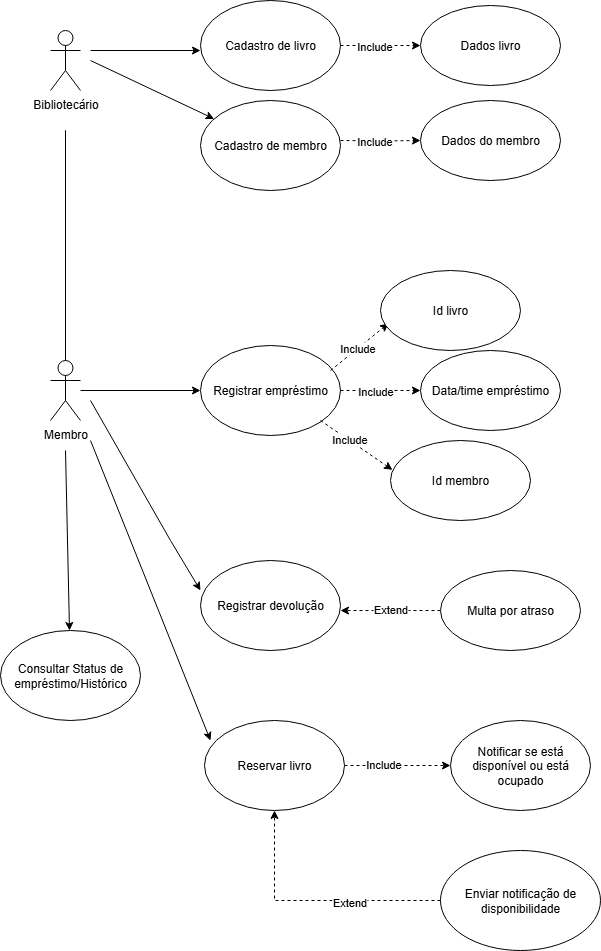

The diagram above was exported from draw.io. Its source (the exported page's mxGraphModel, read from the mxfile embedded in the PNG):
<mxGraphModel dx="1042" dy="570" grid="1" gridSize="10" guides="1" tooltips="1" connect="1" arrows="1" fold="1" page="1" pageScale="1" pageWidth="827" pageHeight="1169" math="0" shadow="0">
  <root>
    <mxCell id="0" />
    <mxCell id="1" parent="0" />
    <mxCell id="YMbJ9Yiw9pIWzZBfQVzb-3" value="" style="edgeStyle=orthogonalEdgeStyle;rounded=0;orthogonalLoop=1;jettySize=auto;html=1;endArrow=none;endFill=0;" parent="1" target="YMbJ9Yiw9pIWzZBfQVzb-2" edge="1">
      <mxGeometry relative="1" as="geometry">
        <mxPoint x="135" y="380" as="sourcePoint" />
        <Array as="points">
          <mxPoint x="135" y="360" />
          <mxPoint x="135" y="360" />
        </Array>
      </mxGeometry>
    </mxCell>
    <mxCell id="YMbJ9Yiw9pIWzZBfQVzb-6" style="edgeStyle=orthogonalEdgeStyle;rounded=0;orthogonalLoop=1;jettySize=auto;html=1;" parent="1" edge="1">
      <mxGeometry relative="1" as="geometry">
        <mxPoint x="270" y="280" as="targetPoint" />
        <mxPoint x="160" y="280" as="sourcePoint" />
      </mxGeometry>
    </mxCell>
    <mxCell id="YMbJ9Yiw9pIWzZBfQVzb-1" value="&lt;font style=&quot;vertical-align: inherit;&quot;&gt;&lt;font style=&quot;vertical-align: inherit;&quot;&gt;Bibliotecário&lt;/font&gt;&lt;/font&gt;&lt;div&gt;&lt;font style=&quot;vertical-align: inherit;&quot;&gt;&lt;font style=&quot;vertical-align: inherit;&quot;&gt;&lt;br&gt;&lt;/font&gt;&lt;/font&gt;&lt;/div&gt;" style="shape=umlActor;verticalLabelPosition=bottom;verticalAlign=top;html=1;outlineConnect=0;" parent="1" vertex="1">
      <mxGeometry x="120" y="260" width="30" height="60" as="geometry" />
    </mxCell>
    <mxCell id="YMbJ9Yiw9pIWzZBfQVzb-27" style="edgeStyle=orthogonalEdgeStyle;rounded=0;orthogonalLoop=1;jettySize=auto;html=1;" parent="1" source="YMbJ9Yiw9pIWzZBfQVzb-2" target="YMbJ9Yiw9pIWzZBfQVzb-26" edge="1">
      <mxGeometry relative="1" as="geometry" />
    </mxCell>
    <mxCell id="YMbJ9Yiw9pIWzZBfQVzb-2" value="&lt;font style=&quot;vertical-align: inherit;&quot;&gt;&lt;font style=&quot;vertical-align: inherit;&quot;&gt;Membro&lt;/font&gt;&lt;/font&gt;" style="shape=umlActor;verticalLabelPosition=bottom;verticalAlign=top;html=1;outlineConnect=0;" parent="1" vertex="1">
      <mxGeometry x="120" y="590" width="30" height="60" as="geometry" />
    </mxCell>
    <mxCell id="YMbJ9Yiw9pIWzZBfQVzb-9" style="edgeStyle=orthogonalEdgeStyle;rounded=0;orthogonalLoop=1;jettySize=auto;html=1;dashed=1;entryX=0;entryY=0.5;entryDx=0;entryDy=0;" parent="1" source="YMbJ9Yiw9pIWzZBfQVzb-8" target="YMbJ9Yiw9pIWzZBfQVzb-10" edge="1">
      <mxGeometry relative="1" as="geometry">
        <mxPoint x="470" y="275" as="targetPoint" />
      </mxGeometry>
    </mxCell>
    <mxCell id="YMbJ9Yiw9pIWzZBfQVzb-11" value="&lt;font style=&quot;vertical-align: inherit;&quot;&gt;&lt;font style=&quot;vertical-align: inherit;&quot;&gt;Include&lt;/font&gt;&lt;/font&gt;" style="edgeLabel;html=1;align=center;verticalAlign=middle;resizable=0;points=[];" parent="YMbJ9Yiw9pIWzZBfQVzb-9" vertex="1" connectable="0">
      <mxGeometry x="-0.165" relative="1" as="geometry">
        <mxPoint as="offset" />
      </mxGeometry>
    </mxCell>
    <mxCell id="YMbJ9Yiw9pIWzZBfQVzb-8" value="&lt;font style=&quot;vertical-align: inherit;&quot;&gt;&lt;font style=&quot;vertical-align: inherit;&quot;&gt;&lt;font style=&quot;vertical-align: inherit;&quot;&gt;&lt;font style=&quot;vertical-align: inherit;&quot;&gt;Cadastro de livro&lt;/font&gt;&lt;/font&gt;&lt;/font&gt;&lt;/font&gt;" style="ellipse;whiteSpace=wrap;html=1;" parent="1" vertex="1">
      <mxGeometry x="270" y="230" width="140" height="90" as="geometry" />
    </mxCell>
    <mxCell id="YMbJ9Yiw9pIWzZBfQVzb-10" value="&lt;font style=&quot;vertical-align: inherit;&quot;&gt;&lt;font style=&quot;vertical-align: inherit;&quot;&gt;Dados livro&lt;/font&gt;&lt;/font&gt;" style="ellipse;whiteSpace=wrap;html=1;" parent="1" vertex="1">
      <mxGeometry x="490" y="235" width="140" height="80" as="geometry" />
    </mxCell>
    <mxCell id="YMbJ9Yiw9pIWzZBfQVzb-16" value="" style="endArrow=classic;html=1;rounded=0;" parent="1" target="YMbJ9Yiw9pIWzZBfQVzb-18" edge="1">
      <mxGeometry width="50" height="50" relative="1" as="geometry">
        <mxPoint x="160" y="290" as="sourcePoint" />
        <mxPoint x="240" y="360" as="targetPoint" />
      </mxGeometry>
    </mxCell>
    <mxCell id="YMbJ9Yiw9pIWzZBfQVzb-18" value="&lt;font style=&quot;vertical-align: inherit;&quot;&gt;&lt;font style=&quot;vertical-align: inherit;&quot;&gt;&lt;font style=&quot;vertical-align: inherit;&quot;&gt;&lt;font style=&quot;vertical-align: inherit;&quot;&gt;&lt;font style=&quot;vertical-align: inherit;&quot;&gt;&lt;font style=&quot;vertical-align: inherit;&quot;&gt;Cadastro de membro&lt;/font&gt;&lt;/font&gt;&lt;/font&gt;&lt;/font&gt;&lt;/font&gt;&lt;/font&gt;" style="ellipse;whiteSpace=wrap;html=1;" parent="1" vertex="1">
      <mxGeometry x="270" y="330" width="140" height="90" as="geometry" />
    </mxCell>
    <mxCell id="YMbJ9Yiw9pIWzZBfQVzb-19" style="edgeStyle=orthogonalEdgeStyle;rounded=0;orthogonalLoop=1;jettySize=auto;html=1;dashed=1;entryX=0;entryY=0.5;entryDx=0;entryDy=0;" parent="1" target="YMbJ9Yiw9pIWzZBfQVzb-21" edge="1">
      <mxGeometry relative="1" as="geometry">
        <mxPoint x="470" y="370" as="targetPoint" />
        <mxPoint x="410" y="370" as="sourcePoint" />
      </mxGeometry>
    </mxCell>
    <mxCell id="YMbJ9Yiw9pIWzZBfQVzb-20" value="&lt;font style=&quot;vertical-align: inherit;&quot;&gt;&lt;font style=&quot;vertical-align: inherit;&quot;&gt;Include&lt;/font&gt;&lt;/font&gt;" style="edgeLabel;html=1;align=center;verticalAlign=middle;resizable=0;points=[];" parent="YMbJ9Yiw9pIWzZBfQVzb-19" vertex="1" connectable="0">
      <mxGeometry x="-0.165" relative="1" as="geometry">
        <mxPoint as="offset" />
      </mxGeometry>
    </mxCell>
    <mxCell id="YMbJ9Yiw9pIWzZBfQVzb-21" value="&lt;font style=&quot;vertical-align: inherit;&quot;&gt;&lt;font style=&quot;vertical-align: inherit;&quot;&gt;&lt;font style=&quot;vertical-align: inherit;&quot;&gt;&lt;font style=&quot;vertical-align: inherit;&quot;&gt;Dados do membro&lt;/font&gt;&lt;/font&gt;&lt;/font&gt;&lt;/font&gt;" style="ellipse;whiteSpace=wrap;html=1;" parent="1" vertex="1">
      <mxGeometry x="490" y="330" width="140" height="80" as="geometry" />
    </mxCell>
    <mxCell id="YMbJ9Yiw9pIWzZBfQVzb-24" style="edgeStyle=orthogonalEdgeStyle;rounded=0;orthogonalLoop=1;jettySize=auto;html=1;dashed=1;entryX=0;entryY=0.5;entryDx=0;entryDy=0;" parent="1" source="YMbJ9Yiw9pIWzZBfQVzb-26" edge="1">
      <mxGeometry relative="1" as="geometry">
        <mxPoint x="490" y="620" as="targetPoint" />
      </mxGeometry>
    </mxCell>
    <mxCell id="YMbJ9Yiw9pIWzZBfQVzb-25" value="&lt;font style=&quot;vertical-align: inherit;&quot;&gt;&lt;font style=&quot;vertical-align: inherit;&quot;&gt;Include&lt;/font&gt;&lt;/font&gt;" style="edgeLabel;html=1;align=center;verticalAlign=middle;resizable=0;points=[];" parent="YMbJ9Yiw9pIWzZBfQVzb-24" vertex="1" connectable="0">
      <mxGeometry x="-0.165" relative="1" as="geometry">
        <mxPoint as="offset" />
      </mxGeometry>
    </mxCell>
    <mxCell id="YMbJ9Yiw9pIWzZBfQVzb-26" value="&lt;font style=&quot;vertical-align: inherit;&quot;&gt;&lt;font style=&quot;vertical-align: inherit;&quot;&gt;&lt;font style=&quot;vertical-align: inherit;&quot;&gt;&lt;font style=&quot;vertical-align: inherit;&quot;&gt;&lt;font style=&quot;vertical-align: inherit;&quot;&gt;&lt;font style=&quot;vertical-align: inherit;&quot;&gt;Registrar empréstimo&lt;/font&gt;&lt;/font&gt;&lt;/font&gt;&lt;/font&gt;&lt;/font&gt;&lt;/font&gt;" style="ellipse;whiteSpace=wrap;html=1;" parent="1" vertex="1">
      <mxGeometry x="270" y="575" width="140" height="90" as="geometry" />
    </mxCell>
    <mxCell id="YMbJ9Yiw9pIWzZBfQVzb-28" value="&lt;font style=&quot;vertical-align: inherit;&quot;&gt;&lt;font style=&quot;vertical-align: inherit;&quot;&gt;&lt;font style=&quot;vertical-align: inherit;&quot;&gt;&lt;font style=&quot;vertical-align: inherit;&quot;&gt;&lt;font style=&quot;vertical-align: inherit;&quot;&gt;&lt;font style=&quot;vertical-align: inherit;&quot;&gt;Data/time empréstimo&lt;/font&gt;&lt;/font&gt;&lt;/font&gt;&lt;/font&gt;&lt;/font&gt;&lt;/font&gt;" style="ellipse;whiteSpace=wrap;html=1;" parent="1" vertex="1">
      <mxGeometry x="490" y="580" width="140" height="80" as="geometry" />
    </mxCell>
    <mxCell id="YMbJ9Yiw9pIWzZBfQVzb-29" value="&lt;font style=&quot;vertical-align: inherit;&quot;&gt;&lt;font style=&quot;vertical-align: inherit;&quot;&gt;&lt;font style=&quot;vertical-align: inherit;&quot;&gt;&lt;font style=&quot;vertical-align: inherit;&quot;&gt;&lt;font style=&quot;vertical-align: inherit;&quot;&gt;&lt;font style=&quot;vertical-align: inherit;&quot;&gt;Id membro&lt;/font&gt;&lt;/font&gt;&lt;/font&gt;&lt;/font&gt;&lt;/font&gt;&lt;/font&gt;" style="ellipse;whiteSpace=wrap;html=1;" parent="1" vertex="1">
      <mxGeometry x="460" y="670" width="140" height="80" as="geometry" />
    </mxCell>
    <mxCell id="YMbJ9Yiw9pIWzZBfQVzb-30" value="" style="endArrow=classic;html=1;rounded=0;entryX=0.014;entryY=0.367;entryDx=0;entryDy=0;entryPerimeter=0;dashed=1;" parent="1" target="YMbJ9Yiw9pIWzZBfQVzb-29" edge="1">
      <mxGeometry width="50" height="50" relative="1" as="geometry">
        <mxPoint x="390" y="650" as="sourcePoint" />
        <mxPoint x="460" y="680" as="targetPoint" />
      </mxGeometry>
    </mxCell>
    <mxCell id="YMbJ9Yiw9pIWzZBfQVzb-31" value="&lt;font style=&quot;vertical-align: inherit;&quot;&gt;&lt;font style=&quot;vertical-align: inherit;&quot;&gt;Include&lt;/font&gt;&lt;/font&gt;" style="edgeLabel;html=1;align=center;verticalAlign=middle;resizable=0;points=[];" parent="YMbJ9Yiw9pIWzZBfQVzb-30" vertex="1" connectable="0">
      <mxGeometry x="-0.2221" y="1" relative="1" as="geometry">
        <mxPoint as="offset" />
      </mxGeometry>
    </mxCell>
    <mxCell id="YMbJ9Yiw9pIWzZBfQVzb-32" value="" style="endArrow=classic;html=1;rounded=0;entryX=0.057;entryY=0.662;entryDx=0;entryDy=0;entryPerimeter=0;dashed=1;" parent="1" target="YMbJ9Yiw9pIWzZBfQVzb-33" edge="1">
      <mxGeometry width="50" height="50" relative="1" as="geometry">
        <mxPoint x="400" y="600" as="sourcePoint" />
        <mxPoint x="450" y="550" as="targetPoint" />
        <Array as="points" />
      </mxGeometry>
    </mxCell>
    <mxCell id="YMbJ9Yiw9pIWzZBfQVzb-35" value="&lt;font style=&quot;vertical-align: inherit;&quot;&gt;&lt;font style=&quot;vertical-align: inherit;&quot;&gt;Include&lt;/font&gt;&lt;/font&gt;" style="edgeLabel;html=1;align=center;verticalAlign=middle;resizable=0;points=[];" parent="YMbJ9Yiw9pIWzZBfQVzb-32" vertex="1" connectable="0">
      <mxGeometry x="-0.0728" y="1" relative="1" as="geometry">
        <mxPoint as="offset" />
      </mxGeometry>
    </mxCell>
    <mxCell id="YMbJ9Yiw9pIWzZBfQVzb-33" value="&lt;font style=&quot;vertical-align: inherit;&quot;&gt;&lt;font style=&quot;vertical-align: inherit;&quot;&gt;&lt;font style=&quot;vertical-align: inherit;&quot;&gt;&lt;font style=&quot;vertical-align: inherit;&quot;&gt;&lt;font style=&quot;vertical-align: inherit;&quot;&gt;&lt;font style=&quot;vertical-align: inherit;&quot;&gt;&lt;font style=&quot;vertical-align: inherit;&quot;&gt;&lt;font style=&quot;vertical-align: inherit;&quot;&gt;Id livro&lt;/font&gt;&lt;/font&gt;&lt;/font&gt;&lt;/font&gt;&lt;/font&gt;&lt;/font&gt;&lt;/font&gt;&lt;/font&gt;" style="ellipse;whiteSpace=wrap;html=1;" parent="1" vertex="1">
      <mxGeometry x="450" y="500" width="140" height="80" as="geometry" />
    </mxCell>
    <mxCell id="YMbJ9Yiw9pIWzZBfQVzb-36" value="" style="endArrow=classic;html=1;rounded=0;entryX=0;entryY=0.333;entryDx=0;entryDy=0;entryPerimeter=0;" parent="1" target="YMbJ9Yiw9pIWzZBfQVzb-37" edge="1">
      <mxGeometry width="50" height="50" relative="1" as="geometry">
        <mxPoint x="160" y="630" as="sourcePoint" />
        <mxPoint x="250" y="750" as="targetPoint" />
        <Array as="points">
          <mxPoint x="240" y="770" />
        </Array>
      </mxGeometry>
    </mxCell>
    <mxCell id="YMbJ9Yiw9pIWzZBfQVzb-37" value="&lt;font style=&quot;vertical-align: inherit;&quot;&gt;&lt;font style=&quot;vertical-align: inherit;&quot;&gt;&lt;font style=&quot;vertical-align: inherit;&quot;&gt;&lt;font style=&quot;vertical-align: inherit;&quot;&gt;&lt;font style=&quot;vertical-align: inherit;&quot;&gt;&lt;font style=&quot;vertical-align: inherit;&quot;&gt;&lt;font style=&quot;vertical-align: inherit;&quot;&gt;&lt;font style=&quot;vertical-align: inherit;&quot;&gt;Registrar devolução&lt;/font&gt;&lt;/font&gt;&lt;/font&gt;&lt;/font&gt;&lt;/font&gt;&lt;/font&gt;&lt;/font&gt;&lt;/font&gt;" style="ellipse;whiteSpace=wrap;html=1;" parent="1" vertex="1">
      <mxGeometry x="270" y="790" width="140" height="90" as="geometry" />
    </mxCell>
    <mxCell id="YMbJ9Yiw9pIWzZBfQVzb-43" style="edgeStyle=orthogonalEdgeStyle;rounded=0;orthogonalLoop=1;jettySize=auto;html=1;entryX=1;entryY=0.556;entryDx=0;entryDy=0;entryPerimeter=0;dashed=1;" parent="1" source="YMbJ9Yiw9pIWzZBfQVzb-42" target="YMbJ9Yiw9pIWzZBfQVzb-37" edge="1">
      <mxGeometry relative="1" as="geometry">
        <mxPoint x="420" y="840" as="targetPoint" />
      </mxGeometry>
    </mxCell>
    <mxCell id="YMbJ9Yiw9pIWzZBfQVzb-45" value="&lt;font style=&quot;vertical-align: inherit;&quot;&gt;&lt;font style=&quot;vertical-align: inherit;&quot;&gt;Extend&lt;/font&gt;&lt;/font&gt;" style="edgeLabel;html=1;align=center;verticalAlign=middle;resizable=0;points=[];" parent="YMbJ9Yiw9pIWzZBfQVzb-43" vertex="1" connectable="0">
      <mxGeometry x="0.0171" y="-2" relative="1" as="geometry">
        <mxPoint as="offset" />
      </mxGeometry>
    </mxCell>
    <mxCell id="YMbJ9Yiw9pIWzZBfQVzb-42" value="&lt;font style=&quot;vertical-align: inherit;&quot;&gt;&lt;font style=&quot;vertical-align: inherit;&quot;&gt;&lt;font style=&quot;vertical-align: inherit;&quot;&gt;&lt;font style=&quot;vertical-align: inherit;&quot;&gt;&lt;font style=&quot;vertical-align: inherit;&quot;&gt;&lt;font style=&quot;vertical-align: inherit;&quot;&gt;&lt;font style=&quot;vertical-align: inherit;&quot;&gt;&lt;font style=&quot;vertical-align: inherit;&quot;&gt;Multa por atraso&lt;/font&gt;&lt;/font&gt;&lt;/font&gt;&lt;/font&gt;&lt;/font&gt;&lt;/font&gt;&lt;/font&gt;&lt;/font&gt;" style="ellipse;whiteSpace=wrap;html=1;" parent="1" vertex="1">
      <mxGeometry x="510" y="800" width="140" height="80" as="geometry" />
    </mxCell>
    <mxCell id="YMbJ9Yiw9pIWzZBfQVzb-46" value="&lt;font style=&quot;vertical-align: inherit;&quot;&gt;&lt;font style=&quot;vertical-align: inherit;&quot;&gt;&lt;font style=&quot;vertical-align: inherit;&quot;&gt;&lt;font style=&quot;vertical-align: inherit;&quot;&gt;&lt;font style=&quot;vertical-align: inherit;&quot;&gt;&lt;font style=&quot;vertical-align: inherit;&quot;&gt;&lt;font style=&quot;vertical-align: inherit;&quot;&gt;&lt;font style=&quot;vertical-align: inherit;&quot;&gt;&lt;font style=&quot;vertical-align: inherit;&quot;&gt;&lt;font style=&quot;vertical-align: inherit;&quot;&gt;Consultar Status de empréstimo/Histórico&lt;/font&gt;&lt;/font&gt;&lt;/font&gt;&lt;/font&gt;&lt;/font&gt;&lt;/font&gt;&lt;/font&gt;&lt;/font&gt;&lt;/font&gt;&lt;/font&gt;" style="ellipse;whiteSpace=wrap;html=1;" parent="1" vertex="1">
      <mxGeometry x="70" y="860" width="140" height="90" as="geometry" />
    </mxCell>
    <mxCell id="YMbJ9Yiw9pIWzZBfQVzb-47" value="" style="endArrow=classic;html=1;rounded=0;" parent="1" target="YMbJ9Yiw9pIWzZBfQVzb-46" edge="1">
      <mxGeometry width="50" height="50" relative="1" as="geometry">
        <mxPoint x="135" y="680" as="sourcePoint" />
        <mxPoint x="120" y="710" as="targetPoint" />
      </mxGeometry>
    </mxCell>
    <mxCell id="YMbJ9Yiw9pIWzZBfQVzb-48" value="" style="endArrow=classic;html=1;rounded=0;" parent="1" edge="1">
      <mxGeometry width="50" height="50" relative="1" as="geometry">
        <mxPoint x="160" y="670" as="sourcePoint" />
        <mxPoint x="280" y="970" as="targetPoint" />
      </mxGeometry>
    </mxCell>
    <mxCell id="YMbJ9Yiw9pIWzZBfQVzb-53" style="edgeStyle=orthogonalEdgeStyle;rounded=0;orthogonalLoop=1;jettySize=auto;html=1;dashed=1;" parent="1" source="YMbJ9Yiw9pIWzZBfQVzb-49" target="YMbJ9Yiw9pIWzZBfQVzb-50" edge="1">
      <mxGeometry relative="1" as="geometry" />
    </mxCell>
    <mxCell id="YMbJ9Yiw9pIWzZBfQVzb-54" value="&lt;font style=&quot;vertical-align: inherit;&quot;&gt;&lt;font style=&quot;vertical-align: inherit;&quot;&gt;Include&lt;/font&gt;&lt;/font&gt;" style="edgeLabel;html=1;align=center;verticalAlign=middle;resizable=0;points=[];" parent="YMbJ9Yiw9pIWzZBfQVzb-53" vertex="1" connectable="0">
      <mxGeometry x="-0.2755" y="2" relative="1" as="geometry">
        <mxPoint as="offset" />
      </mxGeometry>
    </mxCell>
    <mxCell id="YMbJ9Yiw9pIWzZBfQVzb-49" value="&lt;font style=&quot;vertical-align: inherit;&quot;&gt;&lt;font style=&quot;vertical-align: inherit;&quot;&gt;&lt;font style=&quot;vertical-align: inherit;&quot;&gt;&lt;font style=&quot;vertical-align: inherit;&quot;&gt;&lt;font style=&quot;vertical-align: inherit;&quot;&gt;&lt;font style=&quot;vertical-align: inherit;&quot;&gt;&lt;font style=&quot;vertical-align: inherit;&quot;&gt;&lt;font style=&quot;vertical-align: inherit;&quot;&gt;&lt;font style=&quot;vertical-align: inherit;&quot;&gt;&lt;font style=&quot;vertical-align: inherit;&quot;&gt;Reservar livro&lt;/font&gt;&lt;/font&gt;&lt;/font&gt;&lt;/font&gt;&lt;/font&gt;&lt;/font&gt;&lt;/font&gt;&lt;/font&gt;&lt;/font&gt;&lt;/font&gt;" style="ellipse;whiteSpace=wrap;html=1;" parent="1" vertex="1">
      <mxGeometry x="274" y="950" width="140" height="90" as="geometry" />
    </mxCell>
    <mxCell id="YMbJ9Yiw9pIWzZBfQVzb-50" value="&lt;font style=&quot;vertical-align: inherit;&quot;&gt;&lt;font style=&quot;vertical-align: inherit;&quot;&gt;&lt;font style=&quot;vertical-align: inherit;&quot;&gt;&lt;font style=&quot;vertical-align: inherit;&quot;&gt;&lt;font style=&quot;vertical-align: inherit;&quot;&gt;&lt;font style=&quot;vertical-align: inherit;&quot;&gt;&lt;font style=&quot;vertical-align: inherit;&quot;&gt;&lt;font style=&quot;vertical-align: inherit;&quot;&gt;&lt;font style=&quot;vertical-align: inherit;&quot;&gt;&lt;font style=&quot;vertical-align: inherit;&quot;&gt;Notificar se está disponível ou está ocupado&lt;/font&gt;&lt;/font&gt;&lt;/font&gt;&lt;/font&gt;&lt;/font&gt;&lt;/font&gt;&lt;/font&gt;&lt;/font&gt;&lt;/font&gt;&lt;/font&gt;" style="ellipse;whiteSpace=wrap;html=1;" parent="1" vertex="1">
      <mxGeometry x="520" y="950" width="140" height="90" as="geometry" />
    </mxCell>
    <mxCell id="7tcWX46z-0e3eL0vhVLq-2" style="edgeStyle=orthogonalEdgeStyle;rounded=0;orthogonalLoop=1;jettySize=auto;html=1;dashed=1;" parent="1" source="7tcWX46z-0e3eL0vhVLq-1" target="YMbJ9Yiw9pIWzZBfQVzb-49" edge="1">
      <mxGeometry relative="1" as="geometry" />
    </mxCell>
    <mxCell id="7tcWX46z-0e3eL0vhVLq-3" value="Extend" style="edgeLabel;html=1;align=center;verticalAlign=middle;resizable=0;points=[];" parent="7tcWX46z-0e3eL0vhVLq-2" vertex="1" connectable="0">
      <mxGeometry x="-0.2844" y="1" relative="1" as="geometry">
        <mxPoint as="offset" />
      </mxGeometry>
    </mxCell>
    <mxCell id="7tcWX46z-0e3eL0vhVLq-1" value="&lt;font style=&quot;vertical-align: inherit;&quot;&gt;&lt;font style=&quot;vertical-align: inherit;&quot;&gt;&lt;font style=&quot;vertical-align: inherit;&quot;&gt;&lt;font style=&quot;vertical-align: inherit;&quot;&gt;&lt;font style=&quot;vertical-align: inherit;&quot;&gt;&lt;font style=&quot;vertical-align: inherit;&quot;&gt;&lt;font style=&quot;vertical-align: inherit;&quot;&gt;&lt;font style=&quot;vertical-align: inherit;&quot;&gt;&lt;font style=&quot;vertical-align: inherit;&quot;&gt;&lt;font style=&quot;vertical-align: inherit;&quot;&gt;Enviar notificação de disponibilidade&lt;/font&gt;&lt;/font&gt;&lt;/font&gt;&lt;/font&gt;&lt;/font&gt;&lt;/font&gt;&lt;/font&gt;&lt;/font&gt;&lt;/font&gt;&lt;/font&gt;" style="ellipse;whiteSpace=wrap;html=1;" parent="1" vertex="1">
      <mxGeometry x="510" y="1080" width="160" height="100" as="geometry" />
    </mxCell>
  </root>
</mxGraphModel>